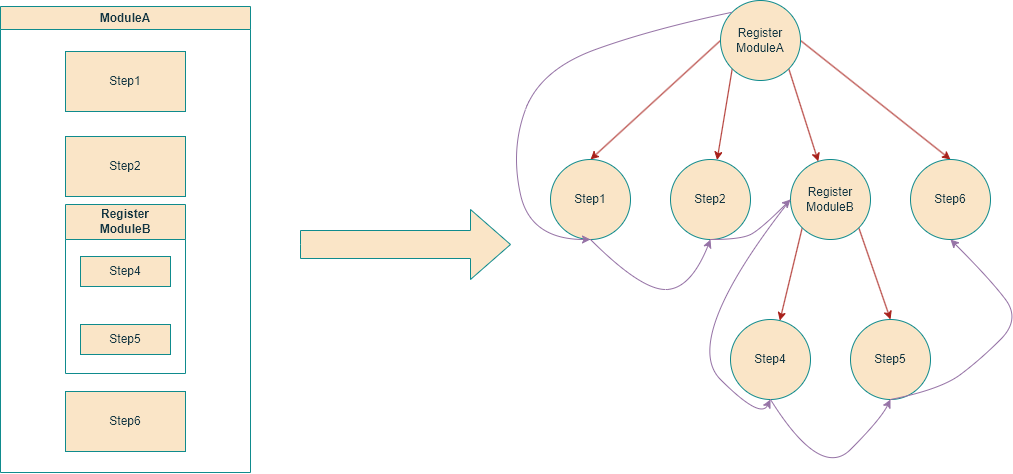

The diagram above was exported from draw.io. Its source (the exported page's mxGraphModel, read from the mxfile embedded in the PNG):
<mxGraphModel dx="1595" dy="632" grid="1" gridSize="10" guides="1" tooltips="1" connect="1" arrows="1" fold="1" page="0" pageScale="1" pageWidth="827" pageHeight="1169" math="0" shadow="0">
  <root>
    <mxCell id="0" />
    <mxCell id="1" parent="0" />
    <mxCell id="rgTRCq5VLfFM-DrbKrSf-3" value="ModuleA" style="swimlane;whiteSpace=wrap;html=1;labelBackgroundColor=none;fillColor=#FAE5C7;strokeColor=#0F8B8D;fontColor=#143642;" vertex="1" parent="1">
      <mxGeometry x="-30" y="167" width="250" height="466" as="geometry" />
    </mxCell>
    <mxCell id="rgTRCq5VLfFM-DrbKrSf-10" value="Step1" style="rounded=0;whiteSpace=wrap;html=1;labelBackgroundColor=none;fillColor=#FAE5C7;strokeColor=#0F8B8D;fontColor=#143642;" vertex="1" parent="rgTRCq5VLfFM-DrbKrSf-3">
      <mxGeometry x="65" y="45" width="120" height="60" as="geometry" />
    </mxCell>
    <mxCell id="rgTRCq5VLfFM-DrbKrSf-11" value="Step2" style="rounded=0;whiteSpace=wrap;html=1;labelBackgroundColor=none;fillColor=#FAE5C7;strokeColor=#0F8B8D;fontColor=#143642;" vertex="1" parent="rgTRCq5VLfFM-DrbKrSf-3">
      <mxGeometry x="65" y="130" width="120" height="60" as="geometry" />
    </mxCell>
    <mxCell id="rgTRCq5VLfFM-DrbKrSf-12" value="Register &lt;br&gt;ModuleB" style="rounded=0;whiteSpace=wrap;html=1;shape=swimlane;fontStyle=1;startSize=35;labelBackgroundColor=none;fillColor=#FAE5C7;strokeColor=#0F8B8D;fontColor=#143642;" vertex="1" parent="rgTRCq5VLfFM-DrbKrSf-3">
      <mxGeometry x="65" y="198" width="120" height="169" as="geometry">
        <mxRectangle x="65" y="207" width="137" height="26" as="alternateBounds" />
      </mxGeometry>
    </mxCell>
    <mxCell id="rgTRCq5VLfFM-DrbKrSf-30" value="Step4" style="rounded=0;whiteSpace=wrap;html=1;labelBackgroundColor=none;fillColor=#FAE5C7;strokeColor=#0F8B8D;fontColor=#143642;" vertex="1" parent="rgTRCq5VLfFM-DrbKrSf-12">
      <mxGeometry x="15" y="52" width="90" height="30" as="geometry" />
    </mxCell>
    <mxCell id="rgTRCq5VLfFM-DrbKrSf-31" value="Step5" style="rounded=0;whiteSpace=wrap;html=1;labelBackgroundColor=none;fillColor=#FAE5C7;strokeColor=#0F8B8D;fontColor=#143642;" vertex="1" parent="rgTRCq5VLfFM-DrbKrSf-12">
      <mxGeometry x="15" y="120" width="90" height="30" as="geometry" />
    </mxCell>
    <mxCell id="rgTRCq5VLfFM-DrbKrSf-19" value="Step6" style="rounded=0;whiteSpace=wrap;html=1;labelBackgroundColor=none;fillColor=#FAE5C7;strokeColor=#0F8B8D;fontColor=#143642;" vertex="1" parent="rgTRCq5VLfFM-DrbKrSf-3">
      <mxGeometry x="65" y="385" width="120" height="60" as="geometry" />
    </mxCell>
    <mxCell id="rgTRCq5VLfFM-DrbKrSf-33" value="" style="html=1;shadow=0;dashed=0;align=center;verticalAlign=middle;shape=mxgraph.arrows2.arrow;dy=0.6;dx=40;notch=0;labelBackgroundColor=none;fillColor=#FAE5C7;strokeColor=#0F8B8D;fontColor=#143642;" vertex="1" parent="1">
      <mxGeometry x="270" y="370" width="210" height="70" as="geometry" />
    </mxCell>
    <mxCell id="rgTRCq5VLfFM-DrbKrSf-39" style="rounded=0;orthogonalLoop=1;jettySize=auto;html=1;entryX=0.5;entryY=0;entryDx=0;entryDy=0;exitX=0;exitY=0.5;exitDx=0;exitDy=0;labelBackgroundColor=none;strokeColor=#A8201A;fontColor=default;" edge="1" parent="1" source="rgTRCq5VLfFM-DrbKrSf-34" target="rgTRCq5VLfFM-DrbKrSf-35">
      <mxGeometry relative="1" as="geometry" />
    </mxCell>
    <mxCell id="rgTRCq5VLfFM-DrbKrSf-40" style="rounded=0;orthogonalLoop=1;jettySize=auto;html=1;exitX=0;exitY=1;exitDx=0;exitDy=0;labelBackgroundColor=none;strokeColor=#A8201A;fontColor=default;" edge="1" parent="1" source="rgTRCq5VLfFM-DrbKrSf-34" target="rgTRCq5VLfFM-DrbKrSf-36">
      <mxGeometry relative="1" as="geometry" />
    </mxCell>
    <mxCell id="rgTRCq5VLfFM-DrbKrSf-41" style="rounded=0;orthogonalLoop=1;jettySize=auto;html=1;exitX=1;exitY=1;exitDx=0;exitDy=0;labelBackgroundColor=none;strokeColor=#A8201A;fontColor=default;" edge="1" parent="1" source="rgTRCq5VLfFM-DrbKrSf-34" target="rgTRCq5VLfFM-DrbKrSf-37">
      <mxGeometry relative="1" as="geometry">
        <mxPoint x="777" y="237" as="sourcePoint" />
      </mxGeometry>
    </mxCell>
    <mxCell id="rgTRCq5VLfFM-DrbKrSf-42" style="rounded=0;orthogonalLoop=1;jettySize=auto;html=1;entryX=0.5;entryY=0;entryDx=0;entryDy=0;exitX=1;exitY=0.5;exitDx=0;exitDy=0;labelBackgroundColor=none;strokeColor=#A8201A;fontColor=default;" edge="1" parent="1" source="rgTRCq5VLfFM-DrbKrSf-34" target="rgTRCq5VLfFM-DrbKrSf-38">
      <mxGeometry relative="1" as="geometry" />
    </mxCell>
    <mxCell id="rgTRCq5VLfFM-DrbKrSf-34" value="Register&lt;br&gt;ModuleA" style="ellipse;whiteSpace=wrap;html=1;aspect=fixed;labelBackgroundColor=none;fillColor=#FAE5C7;strokeColor=#0F8B8D;fontColor=#143642;" vertex="1" parent="1">
      <mxGeometry x="690" y="161" width="80" height="80" as="geometry" />
    </mxCell>
    <mxCell id="rgTRCq5VLfFM-DrbKrSf-35" value="Step1" style="ellipse;whiteSpace=wrap;html=1;aspect=fixed;labelBackgroundColor=none;fillColor=#FAE5C7;strokeColor=#0F8B8D;fontColor=#143642;" vertex="1" parent="1">
      <mxGeometry x="520" y="320" width="80" height="80" as="geometry" />
    </mxCell>
    <mxCell id="rgTRCq5VLfFM-DrbKrSf-36" value="Step2" style="ellipse;whiteSpace=wrap;html=1;aspect=fixed;labelBackgroundColor=none;fillColor=#FAE5C7;strokeColor=#0F8B8D;fontColor=#143642;" vertex="1" parent="1">
      <mxGeometry x="640" y="320" width="80" height="80" as="geometry" />
    </mxCell>
    <mxCell id="rgTRCq5VLfFM-DrbKrSf-45" style="rounded=0;orthogonalLoop=1;jettySize=auto;html=1;exitX=0;exitY=1;exitDx=0;exitDy=0;labelBackgroundColor=none;strokeColor=#A8201A;fontColor=default;" edge="1" parent="1" source="rgTRCq5VLfFM-DrbKrSf-37" target="rgTRCq5VLfFM-DrbKrSf-43">
      <mxGeometry relative="1" as="geometry" />
    </mxCell>
    <mxCell id="rgTRCq5VLfFM-DrbKrSf-46" style="rounded=0;orthogonalLoop=1;jettySize=auto;html=1;exitX=1;exitY=1;exitDx=0;exitDy=0;entryX=0.5;entryY=0;entryDx=0;entryDy=0;labelBackgroundColor=none;strokeColor=#A8201A;fontColor=default;" edge="1" parent="1" source="rgTRCq5VLfFM-DrbKrSf-37" target="rgTRCq5VLfFM-DrbKrSf-44">
      <mxGeometry relative="1" as="geometry" />
    </mxCell>
    <mxCell id="rgTRCq5VLfFM-DrbKrSf-37" value="Register&lt;br&gt;ModuleB" style="ellipse;whiteSpace=wrap;html=1;aspect=fixed;labelBackgroundColor=none;fillColor=#FAE5C7;strokeColor=#0F8B8D;fontColor=#143642;" vertex="1" parent="1">
      <mxGeometry x="760" y="320" width="80" height="80" as="geometry" />
    </mxCell>
    <mxCell id="rgTRCq5VLfFM-DrbKrSf-38" value="Step6" style="ellipse;whiteSpace=wrap;html=1;aspect=fixed;labelBackgroundColor=none;fillColor=#FAE5C7;strokeColor=#0F8B8D;fontColor=#143642;" vertex="1" parent="1">
      <mxGeometry x="880" y="320" width="80" height="80" as="geometry" />
    </mxCell>
    <mxCell id="rgTRCq5VLfFM-DrbKrSf-43" value="Step4" style="ellipse;whiteSpace=wrap;html=1;aspect=fixed;labelBackgroundColor=none;fillColor=#FAE5C7;strokeColor=#0F8B8D;fontColor=#143642;" vertex="1" parent="1">
      <mxGeometry x="700" y="480" width="80" height="80" as="geometry" />
    </mxCell>
    <mxCell id="rgTRCq5VLfFM-DrbKrSf-44" value="Step5" style="ellipse;whiteSpace=wrap;html=1;aspect=fixed;labelBackgroundColor=none;fillColor=#FAE5C7;strokeColor=#0F8B8D;fontColor=#143642;" vertex="1" parent="1">
      <mxGeometry x="820" y="480" width="80" height="80" as="geometry" />
    </mxCell>
    <mxCell id="rgTRCq5VLfFM-DrbKrSf-70" value="" style="curved=1;endArrow=classic;html=1;rounded=0;entryX=0.5;entryY=1;entryDx=0;entryDy=0;exitX=0;exitY=0;exitDx=0;exitDy=0;strokeColor=#9673a6;labelBackgroundColor=none;fontColor=default;fillColor=#e1d5e7;" edge="1" parent="1" source="rgTRCq5VLfFM-DrbKrSf-34" target="rgTRCq5VLfFM-DrbKrSf-35">
      <mxGeometry width="50" height="50" relative="1" as="geometry">
        <mxPoint x="650" y="200" as="sourcePoint" />
        <mxPoint x="560" y="161" as="targetPoint" />
        <Array as="points">
          <mxPoint x="620" y="190" />
          <mxPoint x="510" y="230" />
          <mxPoint x="480" y="310" />
          <mxPoint x="500" y="400" />
        </Array>
      </mxGeometry>
    </mxCell>
    <mxCell id="rgTRCq5VLfFM-DrbKrSf-71" value="" style="curved=1;endArrow=classic;html=1;rounded=0;entryX=0.5;entryY=1;entryDx=0;entryDy=0;exitX=0.5;exitY=1;exitDx=0;exitDy=0;strokeColor=#9673a6;labelBackgroundColor=none;fontColor=default;fillColor=#e1d5e7;" edge="1" parent="1" source="rgTRCq5VLfFM-DrbKrSf-35" target="rgTRCq5VLfFM-DrbKrSf-36">
      <mxGeometry width="50" height="50" relative="1" as="geometry">
        <mxPoint x="600" y="490" as="sourcePoint" />
        <mxPoint x="650" y="440" as="targetPoint" />
        <Array as="points">
          <mxPoint x="610" y="450" />
          <mxPoint x="660" y="450" />
        </Array>
      </mxGeometry>
    </mxCell>
    <mxCell id="rgTRCq5VLfFM-DrbKrSf-74" value="" style="curved=1;endArrow=classic;html=1;rounded=0;entryX=0;entryY=0.5;entryDx=0;entryDy=0;exitX=0.5;exitY=1;exitDx=0;exitDy=0;labelBackgroundColor=none;strokeColor=#9673a6;fontColor=default;fillColor=#e1d5e7;" edge="1" parent="1" source="rgTRCq5VLfFM-DrbKrSf-36" target="rgTRCq5VLfFM-DrbKrSf-37">
      <mxGeometry width="50" height="50" relative="1" as="geometry">
        <mxPoint x="710" y="430" as="sourcePoint" />
        <mxPoint x="760" y="380" as="targetPoint" />
        <Array as="points">
          <mxPoint x="710" y="400" />
          <mxPoint x="730" y="390" />
        </Array>
      </mxGeometry>
    </mxCell>
    <mxCell id="rgTRCq5VLfFM-DrbKrSf-75" value="" style="curved=1;endArrow=classic;html=1;rounded=0;entryX=0.5;entryY=1;entryDx=0;entryDy=0;exitX=0.5;exitY=1;exitDx=0;exitDy=0;labelBackgroundColor=none;strokeColor=#9673a6;fontColor=default;fillColor=#e1d5e7;" edge="1" parent="1" source="rgTRCq5VLfFM-DrbKrSf-44" target="rgTRCq5VLfFM-DrbKrSf-38">
      <mxGeometry width="50" height="50" relative="1" as="geometry">
        <mxPoint x="930" y="510" as="sourcePoint" />
        <mxPoint x="980" y="460" as="targetPoint" />
        <Array as="points">
          <mxPoint x="910" y="550" />
          <mxPoint x="950" y="520" />
          <mxPoint x="990" y="480" />
          <mxPoint x="960" y="440" />
        </Array>
      </mxGeometry>
    </mxCell>
    <mxCell id="rgTRCq5VLfFM-DrbKrSf-76" value="" style="curved=1;endArrow=classic;html=1;rounded=0;entryX=0.5;entryY=1;entryDx=0;entryDy=0;exitX=0.5;exitY=1;exitDx=0;exitDy=0;labelBackgroundColor=none;strokeColor=#9673a6;fontColor=default;fillColor=#e1d5e7;" edge="1" parent="1" source="rgTRCq5VLfFM-DrbKrSf-43" target="rgTRCq5VLfFM-DrbKrSf-44">
      <mxGeometry width="50" height="50" relative="1" as="geometry">
        <mxPoint x="750" y="640" as="sourcePoint" />
        <mxPoint x="800" y="590" as="targetPoint" />
        <Array as="points">
          <mxPoint x="790" y="640" />
          <mxPoint x="850" y="580" />
        </Array>
      </mxGeometry>
    </mxCell>
    <mxCell id="rgTRCq5VLfFM-DrbKrSf-77" value="" style="curved=1;endArrow=classic;html=1;rounded=0;entryX=0.5;entryY=1;entryDx=0;entryDy=0;exitX=0;exitY=0.5;exitDx=0;exitDy=0;labelBackgroundColor=none;strokeColor=#9673a6;fontColor=default;fillColor=#e1d5e7;" edge="1" parent="1" source="rgTRCq5VLfFM-DrbKrSf-37" target="rgTRCq5VLfFM-DrbKrSf-43">
      <mxGeometry width="50" height="50" relative="1" as="geometry">
        <mxPoint x="640" y="560" as="sourcePoint" />
        <mxPoint x="690" y="510" as="targetPoint" />
        <Array as="points">
          <mxPoint x="650" y="500" />
          <mxPoint x="730" y="580" />
        </Array>
      </mxGeometry>
    </mxCell>
  </root>
</mxGraphModel>